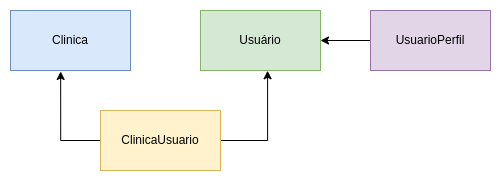

The diagram above was exported from draw.io. Its source (the exported page's mxGraphModel, read from the mxfile embedded in the PNG):
<mxGraphModel dx="1632" dy="899" grid="1" gridSize="10" guides="1" tooltips="1" connect="1" arrows="1" fold="1" page="1" pageScale="1" pageWidth="850" pageHeight="1100" math="0" shadow="0">
  <root>
    <mxCell id="0" />
    <mxCell id="1" parent="0" />
    <mxCell id="-HyP5IT0MuZ9c4QVGYM3-37" value="Clinica" style="rounded=0;whiteSpace=wrap;html=1;fillColor=#dae8fc;strokeColor=#6c8ebf;" vertex="1" parent="1">
      <mxGeometry x="-40" y="370" width="120" height="60" as="geometry" />
    </mxCell>
    <mxCell id="-HyP5IT0MuZ9c4QVGYM3-43" style="edgeStyle=orthogonalEdgeStyle;rounded=0;orthogonalLoop=1;jettySize=auto;html=1;entryX=0.418;entryY=1.016;entryDx=0;entryDy=0;entryPerimeter=0;" edge="1" parent="1" source="-HyP5IT0MuZ9c4QVGYM3-38" target="-HyP5IT0MuZ9c4QVGYM3-37">
      <mxGeometry relative="1" as="geometry">
        <Array as="points">
          <mxPoint x="10" y="500" />
        </Array>
      </mxGeometry>
    </mxCell>
    <mxCell id="-HyP5IT0MuZ9c4QVGYM3-44" style="edgeStyle=orthogonalEdgeStyle;rounded=0;orthogonalLoop=1;jettySize=auto;html=1;entryX=0.559;entryY=1.004;entryDx=0;entryDy=0;entryPerimeter=0;" edge="1" parent="1" source="-HyP5IT0MuZ9c4QVGYM3-38" target="-HyP5IT0MuZ9c4QVGYM3-39">
      <mxGeometry relative="1" as="geometry">
        <Array as="points">
          <mxPoint x="217" y="500" />
        </Array>
      </mxGeometry>
    </mxCell>
    <mxCell id="-HyP5IT0MuZ9c4QVGYM3-38" value="ClinicaUsuario" style="rounded=0;whiteSpace=wrap;html=1;fillColor=#fff2cc;strokeColor=#d6b656;" vertex="1" parent="1">
      <mxGeometry x="50" y="470" width="120" height="60" as="geometry" />
    </mxCell>
    <mxCell id="-HyP5IT0MuZ9c4QVGYM3-39" value="Usuário" style="rounded=0;whiteSpace=wrap;html=1;fillColor=#d5e8d4;strokeColor=#82b366;" vertex="1" parent="1">
      <mxGeometry x="150" y="370" width="120" height="60" as="geometry" />
    </mxCell>
    <mxCell id="-HyP5IT0MuZ9c4QVGYM3-50" style="edgeStyle=orthogonalEdgeStyle;rounded=0;orthogonalLoop=1;jettySize=auto;html=1;" edge="1" parent="1" source="-HyP5IT0MuZ9c4QVGYM3-45" target="-HyP5IT0MuZ9c4QVGYM3-39">
      <mxGeometry relative="1" as="geometry" />
    </mxCell>
    <mxCell id="-HyP5IT0MuZ9c4QVGYM3-45" value="UsuarioPerfil" style="rounded=0;whiteSpace=wrap;html=1;fillColor=#e1d5e7;strokeColor=#9673a6;" vertex="1" parent="1">
      <mxGeometry x="320" y="370" width="120" height="60" as="geometry" />
    </mxCell>
  </root>
</mxGraphModel>